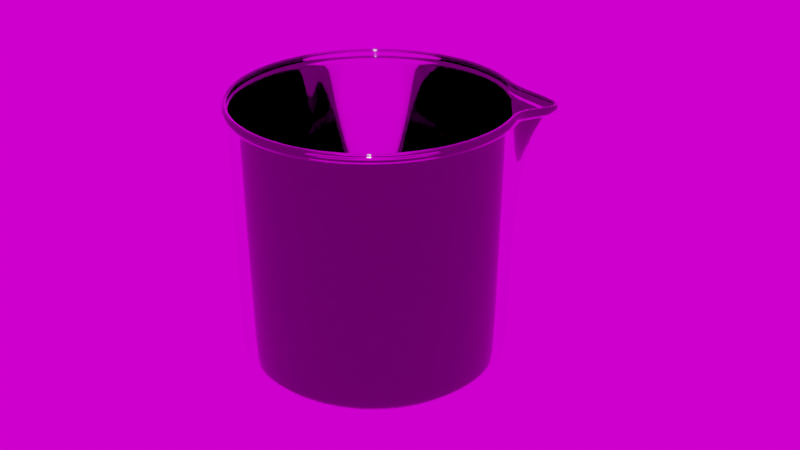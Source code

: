 # Source: uploads_files_2818318_Flask_Beaker.blend  (saved by Blender 4.1.23; exported with 4.5.12 LTS)
import bpy
from mathutils import Matrix  # noqa: F401  (used for matrix-valued properties, if any)

bpy.ops.wm.read_factory_settings(use_empty=True)
scene = bpy.context.scene
scene.name = 'Scene'

# ---- collections
col_collection = bpy.data.collections.new('Collection'); scene.collection.children.link(col_collection)

# ---- images (referenced by path relative to the original .blend; pixels are not part of the script)
import os
ASSET_DIR = os.environ.get("B2B_ASSET_DIR", "")  # directory of the original .blend (textures are referenced by path, not embedded)
HERE = os.path.dirname(os.path.abspath(__file__))  # packed textures are extracted next to this script under _unpacked/

def load_image(name, relpath, width, height, colorspace="sRGB"):
    """Load a texture the original file referenced (path relative to the .blend, or extracted next to this script)."""
    p = next((c for c in (os.path.join(HERE, relpath), os.path.join(ASSET_DIR, relpath)) if relpath and os.path.exists(c)), "")
    if p:
        img = bpy.data.images.load(p, check_existing=True)
        img.name = name
    else:  # same state as the original file: an image datablock whose file is absent (Cycles renders it pink)
        img = bpy.data.images.new(name, width, height)
        img.source = "FILE"
        img.filepath = "//" + (relpath or name)
    img.colorspace_settings.name = colorspace
    return img
img_hospital_room_8k_hdr = load_image('hospital_room_8k.hdr', 'hospital_room_8k.hdr', 1024, 1024, 'Linear Rec.709')

# ---- materials (node trees are filled in below, after node groups)
mat_easy_glass_001 = bpy.data.materials.new('Easy Glass.001')
mat_easy_glass_001.surface_render_method = 'BLENDED'
mat_easy_glass_001.blend_method = 'BLEND'
mat_easy_glass_001.use_transparency_overlap = False
mat_easy_glass_001.show_transparent_back = False
mat_easy_glass_001.use_raytrace_refraction = True
mat_easy_glass_001.use_screen_refraction = True
mat_easy_glass_001.thickness_mode = 'SLAB'

# ---- material node trees
mat_easy_glass_001.use_nodes = True; mat_easy_glass_001.node_tree.nodes.clear()
_N = mat_easy_glass_001.node_tree.nodes; _L = mat_easy_glass_001.node_tree.links
n0 = _N.new('ShaderNodeOutputMaterial'); n0.name = 'Material Output'; n0.location = (300, 0)
n1 = _N.new('ShaderNodeTexCoord'); n1.name = 'Easy Glass Coordinate'; n1.location = (-1500, 0)
n1.label = 'Easy Glass Coordinate'
n2 = _N.new('ShaderNodeMapping'); n2.name = 'Easy Glass Mapping'; n2.location = (-1300, 0)
n2.label = 'Easy Glass Mapping'
n3 = _N.new('ShaderNodeBsdfGlass'); n3.name = 'Easy Glass'; n3.location = (-200, 0)
n3.label = 'Easy Glass'
n3.distribution = 'BECKMANN'
n3.inputs[2].default_value = 0.94
n4 = _N.new('ShaderNodeBsdfAnisotropic'); n4.name = 'Easy Glass Glossy'; n4.location = (-200, -200)
n4.label = 'Easy Glass Glossy'
n4.distribution = 'GGX'
n4.inputs[1].default_value = 0.0
n5 = _N.new('ShaderNodeFresnel'); n5.name = 'Easy glass Fresnel'; n5.location = (-200, 150)
n5.label = 'Easy glass Fresnel'
n5.inputs[0].default_value = 2.2
n6 = _N.new('ShaderNodeMixShader'); n6.name = 'Easy Glass Mix'; n6.location = (100, 0)
n6.label = 'Easy Glass Mix'
n7 = _N.new('ShaderNodeMix'); n7.name = 'Easy Glass RGB Mix'; n7.location = (-650, -150)
n7.label = 'Easy Glass RGB Mix'
n7.data_type = 'RGBA'
n7.inputs[0].default_value = 0.0
n8 = _N.new('ShaderNodeNormalMap'); n8.name = 'Easy glass Normal'; n8.location = (-450, -150)
n8.label = 'Easy glass Normal'
n8.inputs[0].default_value = 0.0
n9 = _N.new('ShaderNodeTexNoise'); n9.name = 'Easy Glass Noise'; n9.location = (-900, 0)
n9.label = 'Easy Glass Noise'
n9.inputs[4].default_value = 0.0
n10 = _N.new('ShaderNodeTexWave'); n10.name = 'Easy Glass Wave'; n10.location = (-900, -250)
n10.label = 'Easy Glass Wave'
n11 = _N.new('ShaderNodeValue'); n11.name = 'Value'; n11.location = (300, -160)
n11.outputs[0].default_value = 0.0
_L.new(n6.outputs[0], n0.inputs[0])
_L.new(n5.outputs[0], n6.inputs[0])
_L.new(n3.outputs[0], n6.inputs[1])
_L.new(n4.outputs[0], n6.inputs[2])
_L.new(n8.outputs[0], n3.inputs[3])
_L.new(n7.outputs[2], n8.inputs[1])
_L.new(n1.outputs[2], n2.inputs[0])
_L.new(n2.outputs[0], n9.inputs[0])
_L.new(n2.outputs[0], n10.inputs[0])
_L.new(n9.outputs[0], n7.inputs[6])
_L.new(n10.outputs[0], n7.inputs[7])
_L.new(n11.outputs[0], n0.inputs[3])
n0.is_active_output = True

# ---- world
world_world = bpy.data.worlds.new('World'); scene.world = world_world
world_world.use_nodes = True; world_world.node_tree.nodes.clear()
_N = world_world.node_tree.nodes; _L = world_world.node_tree.links
n0 = _N.new('ShaderNodeOutputWorld'); n0.name = 'World Output'; n0.location = (300, 300)
n1 = _N.new('ShaderNodeBackground'); n1.name = 'Background'; n1.location = (10, 300)
n2 = _N.new('ShaderNodeTexEnvironment'); n2.name = 'Environment Texture'; n2.location = (-280, 275)
n2.image = img_hospital_room_8k_hdr
_L.new(n1.outputs[0], n0.inputs[0])
_L.new(n2.outputs[0], n1.inputs[0])
n0.is_active_output = True
world_world.color = (0.05088, 0.05088, 0.05088)
world_world.use_sun_shadow = False
world_world.sun_shadow_jitter_overblur = 0.0

# ---- meshes
me_cylinder = bpy.data.meshes.new('Cylinder')
me_cylinder.from_pydata([(0.0, 1.0, 1.0), (0.1951, 0.9808, 1.0), (0.3827, 0.9239, 1.0), (0.5556, 0.8315, 1.0), (0.7071, 0.7071, 1.0), (0.8315, 0.5556, 1.0), (0.9239, 0.3827, 1.0), (0.9808, 0.1951, 1.0), (1.0, 7.55e-08, 1.0), (0.9808, -0.1951, 1.0), (0.9239, -0.3827, 1.0), (0.8315, -0.5556, 1.0), (0.7071, -0.7071, 1.0), (0.5556, -0.8315, 1.0), (0.3827, -0.9239, 1.0), (0.1951, -0.9808, 1.0), (-3.258e-07, -1.383, 0.9435), (-0.1951, -0.9808, 1.0), (-0.3827, -0.9239, 1.0), (-0.5556, -0.8315, 1.0), (-0.7071, -0.7071, 1.0), (-0.8315, -0.5556, 1.0), (-0.9239, -0.3827, 1.0), (-0.9808, -0.1951, 1.0), (-1.0, 9.656e-07, 1.0), (-0.9808, 0.1951, 1.0), (-0.9239, 0.3827, 1.0), (-0.8315, 0.5556, 1.0), (-0.7071, 0.7071, 1.0), (-0.5556, 0.8315, 1.0), (-0.3827, 0.9239, 1.0), (-0.1951, 0.9808, 1.0), (0.0, 1.0, 0.4765), (0.1951, 0.9808, 0.4765), (0.3827, 0.9239, 0.4765), (0.5556, 0.8315, 0.4765), (0.7071, 0.7071, 0.4765), (0.8315, 0.5556, 0.4765), (0.9239, 0.3827, 0.4765), (0.9808, 0.1951, 0.4765), (1.0, 7.55e-08, 0.4765), (0.9808, -0.1951, 0.4765), (0.9239, -0.3827, 0.4765), (0.8315, -0.5556, 0.4765), (0.7071, -0.7071, 0.4765), (0.5556, -0.8315, 0.4765), (0.3827, -0.9239, 0.4765), (0.1951, -0.9808, 0.4765), (-3.258e-07, -1.0, 0.4765), (-0.1951, -0.9808, 0.4765), (-0.3827, -0.9239, 0.4765), (-0.5556, -0.8315, 0.4765), (-0.7071, -0.7071, 0.4765), (-0.8315, -0.5556, 0.4765), (-0.9239, -0.3827, 0.4765), (-0.9808, -0.1951, 0.4765), (-1.0, 9.656e-07, 0.4765), (-0.9808, 0.1951, 0.4765), (-0.9239, 0.3827, 0.4765), (-0.8315, 0.5556, 0.4765), (-0.7071, 0.7071, 0.4765), (-0.5556, 0.8315, 0.4765), (-0.3827, 0.9239, 0.4765), (-0.1951, 0.9808, 0.4765), (0.0, 1.0, 0.9295), (0.1951, 0.9808, 0.9295), (0.3827, 0.9239, 0.9295), (0.5556, 0.8315, 0.9295), (0.7071, 0.7071, 0.9295), (0.8315, 0.5556, 0.9295), (0.9239, 0.3827, 0.9295), (0.9808, 0.1951, 0.9295), (1.0, 7.55e-08, 0.9295), (0.9808, -0.1951, 0.9295), (0.9239, -0.3827, 0.9295), (0.8315, -0.5556, 0.9295), (0.7071, -0.7071, 0.9295), (0.5556, -0.8315, 0.9295), (0.3827, -0.9239, 0.9295), (0.1951, -0.9808, 0.9295), (-3.258e-07, -1.332, 0.8806), (-0.1951, -0.9808, 0.9295), (-0.3827, -0.9239, 0.9295), (-0.5556, -0.8315, 0.9295), (-0.7071, -0.7071, 0.9295), (-0.8315, -0.5556, 0.9295), (-0.9239, -0.3827, 0.9295), (-0.9808, -0.1951, 0.9295), (-1.0, 9.656e-07, 0.9295), (-0.9808, 0.1951, 0.9295), (-0.9239, 0.3827, 0.9295), (-0.8315, 0.5556, 0.9295), (-0.7071, 0.7071, 0.9295), (-0.5556, 0.8315, 0.9295), (-0.3827, 0.9239, 0.9295), (-0.1951, 0.9808, 0.9295), (0.2053, 1.032, 1.0), (1.996e-08, 1.052, 1.0), (1.996e-08, 1.052, 0.9295), (0.4027, 0.9722, 1.0), (0.5847, 0.875, 1.0), (0.7441, 0.7441, 1.0), (0.875, 0.5847, 1.0), (0.9722, 0.4027, 1.0), (1.032, 0.2053, 1.0), (1.052, 8.298e-08, 1.0), (1.032, -0.2053, 1.0), (0.9722, -0.4027, 1.0), (0.875, -0.5847, 1.0), (0.7441, -0.7441, 1.0), (0.5847, -0.875, 1.0), (0.4027, -0.9722, 1.0), (0.228, -1.021, 0.9954), (-3.258e-07, -1.432, 0.9246), (-0.228, -1.021, 0.9954), (-0.4027, -0.9722, 1.0), (-0.5847, -0.875, 1.0), (-0.7441, -0.7441, 1.0), (-0.875, -0.5847, 1.0), (-0.9722, -0.4027, 1.0), (-1.032, -0.2053, 1.0), (-1.052, 1.013e-06, 1.0), (-1.032, 0.2053, 1.0), (-0.9722, 0.4027, 1.0), (-0.875, 0.5847, 1.0), (-0.7441, 0.7441, 1.0), (-0.5847, 0.875, 1.0), (-0.4027, 0.9722, 1.0), (-0.2053, 1.032, 1.0), (0.2053, 1.032, 0.9295), (0.4027, 0.9722, 0.9295), (0.5847, 0.875, 0.9295), (0.7441, 0.7441, 0.9295), (0.875, 0.5847, 0.9295), (0.9722, 0.4027, 0.9295), (1.032, 0.2053, 0.9295), (1.052, 8.298e-08, 0.9295), (1.032, -0.2053, 0.9295), (0.9722, -0.4027, 0.9295), (0.875, -0.5847, 0.9295), (0.7441, -0.7441, 0.9295), (0.5847, -0.875, 0.9295), (0.4027, -0.9722, 0.9295), (0.2293, -1.02, 0.9245), (-3.291e-07, -1.38, 0.8617), (-0.2293, -1.02, 0.9245), (-0.4027, -0.9722, 0.9295), (-0.5847, -0.875, 0.9295), (-0.7441, -0.7441, 0.9295), (-0.875, -0.5847, 0.9295), (-0.9722, -0.4027, 0.9295), (-1.032, -0.2053, 0.9295), (-1.052, 1.013e-06, 0.9295), (-1.032, 0.2053, 0.9295), (-0.9722, 0.4027, 0.9295), (-0.875, 0.5847, 0.9295), (-0.7441, 0.7441, 0.9295), (-0.5847, 0.875, 0.9295), (-0.4027, 0.9722, 0.9295), (-0.2053, 1.032, 0.9295), (-1.118e-07, 0.8526, -1.0), (0.0, 1.0, -0.8533), (-7.73e-08, 0.8981, -0.9928), (-4.61e-08, 0.9392, -0.972), (-2.142e-08, 0.9718, -0.9395), (-5.472e-09, 0.9928, -0.8986), (0.1663, 0.8362, -1.0), (0.1951, 0.9808, -0.8533), (0.1752, 0.8809, -0.9928), (0.1832, 0.9212, -0.972), (0.1896, 0.9532, -0.9395), (0.1937, 0.9737, -0.8986), (0.3263, 0.7877, -1.0), (0.3827, 0.9239, -0.8533), (0.3437, 0.8298, -0.9928), (0.3594, 0.8677, -0.972), (0.3719, 0.8979, -0.9395), (0.3799, 0.9172, -0.8986), (0.4737, 0.7089, -1.0), (0.5556, 0.8315, -0.8533), (0.499, 0.7468, -0.9928), (0.5218, 0.7809, -0.972), (0.5399, 0.8081, -0.9395), (0.5516, 0.8255, -0.8986), (0.6029, 0.6029, -1.0), (0.7071, 0.7071, -0.8533), (0.6351, 0.6351, -0.9928), (0.6641, 0.6641, -0.972), (0.6872, 0.6872, -0.9395), (0.702, 0.702, -0.8986), (0.7089, 0.4737, -1.0), (0.8315, 0.5556, -0.8533), (0.7468, 0.499, -0.9928), (0.7809, 0.5218, -0.972), (0.8081, 0.5399, -0.9395), (0.8255, 0.5516, -0.8986), (0.7877, 0.3263, -1.0), (0.9239, 0.3827, -0.8533), (0.8298, 0.3437, -0.9928), (0.8677, 0.3594, -0.972), (0.8979, 0.3719, -0.9395), (0.9172, 0.3799, -0.8986), (0.8362, 0.1663, -1.0), (0.9808, 0.1951, -0.8533), (0.8809, 0.1752, -0.9928), (0.9212, 0.1832, -0.972), (0.9532, 0.1896, -0.9395), (0.9737, 0.1937, -0.8986), (0.8526, 2.887e-08, -1.0), (1.0, 7.55e-08, -0.8533), (0.8981, 4.336e-08, -0.9928), (0.9392, 5.611e-08, -0.972), (0.9718, 6.659e-08, -0.9395), (0.9928, 7.328e-08, -0.8986), (0.8362, -0.1663, -1.0), (0.9808, -0.1951, -0.8533), (0.8809, -0.1752, -0.9928), (0.9212, -0.1832, -0.972), (0.9532, -0.1896, -0.9395), (0.9737, -0.1937, -0.8986), (0.7877, -0.3263, -1.0), (0.9239, -0.3827, -0.8533), (0.8298, -0.3437, -0.9928), (0.8677, -0.3594, -0.972), (0.8979, -0.3719, -0.9395), (0.9172, -0.3799, -0.8986), (0.7089, -0.4737, -1.0), (0.8315, -0.5556, -0.8533), (0.7468, -0.499, -0.9928), (0.7809, -0.5218, -0.972), (0.8081, -0.5399, -0.9395), (0.8255, -0.5516, -0.8986), (0.6029, -0.6029, -1.0), (0.7071, -0.7071, -0.8533), (0.6351, -0.6351, -0.9928), (0.6641, -0.6641, -0.972), (0.6872, -0.6872, -0.9395), (0.702, -0.702, -0.8986), (0.4737, -0.7089, -1.0), (0.5556, -0.8315, -0.8533), (0.499, -0.7468, -0.9928), (0.5218, -0.7809, -0.972), (0.5399, -0.8081, -0.9395), (0.5516, -0.8255, -0.8986), (0.3263, -0.7877, -1.0), (0.3827, -0.9239, -0.8533), (0.3437, -0.8298, -0.9928), (0.3594, -0.8677, -0.972), (0.3719, -0.8979, -0.9395), (0.3799, -0.9172, -0.8986), (0.1663, -0.8362, -1.0), (0.1951, -0.9808, -0.8533), (0.1752, -0.8809, -0.9928), (0.1832, -0.9212, -0.972), (0.1896, -0.9532, -0.9395), (0.1937, -0.9737, -0.8986), (-2.356e-07, -0.8526, -1.0), (-3.258e-07, -1.0, -0.8533), (-2.636e-07, -0.8981, -0.9928), (-2.887e-07, -0.9392, -0.972), (-3.086e-07, -0.9718, -0.9395), (-3.214e-07, -0.9928, -0.8986), (-0.1663, -0.8362, -1.0), (-0.1951, -0.9808, -0.8533), (-0.1752, -0.8809, -0.9928), (-0.1832, -0.9212, -0.972), (-0.1896, -0.9532, -0.9395), (-0.1937, -0.9737, -0.8986), (-0.3263, -0.7877, -1.0), (-0.3827, -0.9239, -0.8533), (-0.3437, -0.8298, -0.9928), (-0.3594, -0.8677, -0.972), (-0.3719, -0.8979, -0.9395), (-0.3799, -0.9172, -0.8986), (-0.4737, -0.7089, -1.0), (-0.5556, -0.8315, -0.8533), (-0.499, -0.7468, -0.9928), (-0.5218, -0.7809, -0.972), (-0.5399, -0.8081, -0.9395), (-0.5516, -0.8255, -0.8986), (-0.6029, -0.6029, -1.0), (-0.7071, -0.7071, -0.8533), (-0.6351, -0.6351, -0.9928), (-0.6641, -0.6641, -0.972), (-0.6872, -0.6872, -0.9395), (-0.702, -0.702, -0.8986), (-0.7089, -0.4737, -1.0), (-0.8315, -0.5556, -0.8533), (-0.7468, -0.499, -0.9928), (-0.7809, -0.5218, -0.972), (-0.8081, -0.5399, -0.9395), (-0.8255, -0.5516, -0.8986), (-0.7877, -0.3263, -1.0), (-0.9239, -0.3827, -0.8533), (-0.8298, -0.3437, -0.9928), (-0.8677, -0.3594, -0.972), (-0.8979, -0.3719, -0.9395), (-0.9172, -0.3799, -0.8986), (-0.8362, -0.1663, -1.0), (-0.9808, -0.1951, -0.8533), (-0.8809, -0.1752, -0.9928), (-0.9212, -0.1832, -0.972), (-0.9532, -0.1896, -0.9395), (-0.9737, -0.1937, -0.8986), (-0.8526, 6.957e-07, -1.0), (-1.0, 9.656e-07, -0.8533), (-0.8981, 7.791e-07, -0.9928), (-0.9392, 8.544e-07, -0.972), (-0.9718, 9.141e-07, -0.9395), (-0.9928, 9.524e-07, -0.8986), (-0.8362, 0.1663, -1.0), (-0.9808, 0.1951, -0.8533), (-0.8809, 0.1752, -0.9928), (-0.9212, 0.1832, -0.972), (-0.9532, 0.1896, -0.9395), (-0.9737, 0.1937, -0.8986), (-0.7877, 0.3263, -1.0), (-0.9239, 0.3827, -0.8533), (-0.8298, 0.3437, -0.9928), (-0.8677, 0.3594, -0.972), (-0.8979, 0.3719, -0.9395), (-0.9172, 0.3799, -0.8986), (-0.7089, 0.4737, -1.0), (-0.8315, 0.5556, -0.8533), (-0.7468, 0.499, -0.9928), (-0.7809, 0.5218, -0.972), (-0.8081, 0.5399, -0.9395), (-0.8255, 0.5516, -0.8986), (-0.6029, 0.6029, -1.0), (-0.7071, 0.7071, -0.8533), (-0.6351, 0.6351, -0.9928), (-0.6641, 0.6641, -0.972), (-0.6872, 0.6872, -0.9395), (-0.702, 0.702, -0.8986), (-0.4737, 0.7089, -1.0), (-0.5556, 0.8315, -0.8533), (-0.499, 0.7468, -0.9928), (-0.5218, 0.7809, -0.972), (-0.5399, 0.8081, -0.9395), (-0.5516, 0.8255, -0.8986), (-0.3263, 0.7877, -1.0), (-0.3827, 0.9239, -0.8533), (-0.3437, 0.8298, -0.9928), (-0.3594, 0.8677, -0.972), (-0.3719, 0.8979, -0.9395), (-0.3799, 0.9172, -0.8986), (-0.1663, 0.8362, -1.0), (-0.1951, 0.9808, -0.8533), (-0.1752, 0.8809, -0.9928), (-0.1832, 0.9212, -0.972), (-0.1896, 0.9532, -0.9395), (-0.1937, 0.9737, -0.8986), (0.1951, 0.9808, 0.9295), (0.3827, 0.9239, 0.9295), (0.5556, 0.8315, 0.9295), (0.7071, 0.7071, 0.9295), (0.8315, 0.5556, 0.9295), (0.9239, 0.3827, 0.9295), (0.9808, 0.1951, 0.9295), (1.0, 7.55e-08, 0.9295), (0.9808, -0.1951, 0.9295), (0.9239, -0.3827, 0.9295), (0.8315, -0.5556, 0.9295), (0.7071, -0.7071, 0.9295), (0.5556, -0.8315, 0.9295), (0.3827, -0.9239, 0.9295), (0.1951, -0.9808, 0.9295), (-3.258e-07, -1.332, 0.8806), (-0.1951, -0.9808, 0.9295), (-0.3827, -0.9239, 0.9295), (-0.5556, -0.8315, 0.9295), (-0.7071, -0.7071, 0.9295), (-0.8315, -0.5556, 0.9295), (-0.9239, -0.3827, 0.9295), (-0.9808, -0.1951, 0.9295), (-1.0, 9.656e-07, 0.9295), (-0.9808, 0.1951, 0.9295), (-0.9239, 0.3827, 0.9295), (-0.8315, 0.5556, 0.9295), (-0.7071, 0.7071, 0.9295), (-0.5556, 0.8315, 0.9295), (-0.3827, 0.9239, 0.9295), (-0.1951, 0.9808, 0.9295), (0.0, 1.0, 0.9295)], [], [(18, 19, 116, 115), (75, 74, 138, 139), (9, 10, 107, 106), (76, 75, 139, 140), (26, 27, 124, 123), (77, 76, 140, 141), (0, 1, 96, 97), (17, 18, 115, 114), (78, 77, 141, 142), (8, 9, 106, 105), (79, 78, 142, 143), (80, 79, 143, 144), (25, 26, 123, 122), (16, 17, 114, 113), (81, 80, 144, 145), (7, 8, 105, 104), (82, 81, 145, 146), (83, 82, 146, 147), (24, 25, 122, 121), (15, 16, 113, 112), (84, 83, 147, 148), (6, 7, 104, 103), (85, 84, 148, 149), (23, 24, 121, 120), (86, 85, 149, 150), (14, 15, 112, 111), (87, 86, 150, 151), (5, 6, 103, 102), (88, 87, 151, 152), (31, 0, 97, 128), (167, 33, 34, 173), (89, 88, 152, 153), (22, 23, 120, 119), (347, 63, 32, 161), (341, 62, 63, 347), (335, 61, 62, 341), (329, 60, 61, 335), (323, 59, 60, 329), (317, 58, 59, 323), (311, 57, 58, 317), (305, 56, 57, 311), (299, 55, 56, 305), (293, 54, 55, 299), (287, 53, 54, 293), (281, 52, 53, 287), (275, 51, 52, 281), (269, 50, 51, 275), (263, 49, 50, 269), (257, 48, 49, 263), (251, 47, 48, 257), (245, 46, 47, 251), (239, 45, 46, 245), (233, 44, 45, 239), (227, 43, 44, 233), (221, 42, 43, 227), (215, 41, 42, 221), (209, 40, 41, 215), (203, 39, 40, 209), (197, 38, 39, 203), (191, 37, 38, 197), (185, 36, 37, 191), (179, 35, 36, 185), (173, 34, 35, 179), (160, 166, 172, 178, 184, 190, 196, 202, 208, 214, 220, 226, 232, 238, 244, 250, 256, 262, 268, 274, 280, 286, 292, 298, 304, 310, 316, 322, 328, 334, 340, 346), (382, 95, 64, 383), (381, 94, 95, 382), (380, 93, 94, 381), (379, 92, 93, 380), (378, 91, 92, 379), (377, 90, 91, 378), (376, 89, 90, 377), (375, 88, 89, 376), (374, 87, 88, 375), (373, 86, 87, 374), (372, 85, 86, 373), (371, 84, 85, 372), (370, 83, 84, 371), (369, 82, 83, 370), (368, 81, 82, 369), (367, 80, 81, 368), (366, 79, 80, 367), (365, 78, 79, 366), (364, 77, 78, 365), (363, 76, 77, 364), (362, 75, 76, 363), (361, 74, 75, 362), (360, 73, 74, 361), (359, 72, 73, 360), (358, 71, 72, 359), (357, 70, 71, 358), (356, 69, 70, 357), (355, 68, 69, 356), (354, 67, 68, 355), (353, 66, 67, 354), (352, 65, 66, 353), (383, 64, 65, 352), (98, 97, 96, 129), (129, 96, 99, 130), (130, 99, 100, 131), (131, 100, 101, 132), (132, 101, 102, 133), (133, 102, 103, 134), (134, 103, 104, 135), (135, 104, 105, 136), (136, 105, 106, 137), (137, 106, 107, 138), (138, 107, 108, 139), (139, 108, 109, 140), (140, 109, 110, 141), (141, 110, 111, 142), (142, 111, 112, 143), (143, 112, 113, 144), (144, 113, 114, 145), (145, 114, 115, 146), (146, 115, 116, 147), (147, 116, 117, 148), (148, 117, 118, 149), (149, 118, 119, 150), (150, 119, 120, 151), (151, 120, 121, 152), (152, 121, 122, 153), (153, 122, 123, 154), (154, 123, 124, 155), (155, 124, 125, 156), (156, 125, 126, 157), (157, 126, 127, 158), (158, 127, 128, 159), (159, 128, 97, 98), (74, 73, 137, 138), (27, 28, 125, 124), (1, 2, 99, 96), (73, 72, 136, 137), (10, 11, 108, 107), (72, 71, 135, 136), (19, 20, 117, 116), (71, 70, 134, 135), (28, 29, 126, 125), (2, 3, 100, 99), (70, 69, 133, 134), (64, 95, 159, 98), (11, 12, 109, 108), (69, 68, 132, 133), (20, 21, 118, 117), (95, 94, 158, 159), (68, 67, 131, 132), (29, 30, 127, 126), (94, 93, 157, 158), (3, 4, 101, 100), (67, 66, 130, 131), (93, 92, 156, 157), (12, 13, 110, 109), (66, 65, 129, 130), (21, 22, 119, 118), (92, 91, 155, 156), (65, 64, 98, 129), (30, 31, 128, 127), (91, 90, 154, 155), (4, 5, 102, 101), (90, 89, 153, 154), (13, 14, 111, 110), (161, 167, 171, 165), (165, 171, 170, 164), (164, 170, 169, 163), (163, 169, 168, 162), (162, 168, 166, 160), (167, 173, 177, 171), (171, 177, 176, 170), (170, 176, 175, 169), (169, 175, 174, 168), (168, 174, 172, 166), (173, 179, 183, 177), (177, 183, 182, 176), (176, 182, 181, 175), (175, 181, 180, 174), (174, 180, 178, 172), (179, 185, 189, 183), (183, 189, 188, 182), (182, 188, 187, 181), (181, 187, 186, 180), (180, 186, 184, 178), (185, 191, 195, 189), (189, 195, 194, 188), (188, 194, 193, 187), (187, 193, 192, 186), (186, 192, 190, 184), (191, 197, 201, 195), (195, 201, 200, 194), (194, 200, 199, 193), (193, 199, 198, 192), (192, 198, 196, 190), (197, 203, 207, 201), (201, 207, 206, 200), (200, 206, 205, 199), (199, 205, 204, 198), (198, 204, 202, 196), (203, 209, 213, 207), (207, 213, 212, 206), (206, 212, 211, 205), (205, 211, 210, 204), (204, 210, 208, 202), (209, 215, 219, 213), (213, 219, 218, 212), (212, 218, 217, 211), (211, 217, 216, 210), (210, 216, 214, 208), (215, 221, 225, 219), (219, 225, 224, 218), (218, 224, 223, 217), (217, 223, 222, 216), (216, 222, 220, 214), (221, 227, 231, 225), (225, 231, 230, 224), (224, 230, 229, 223), (223, 229, 228, 222), (222, 228, 226, 220), (227, 233, 237, 231), (231, 237, 236, 230), (230, 236, 235, 229), (229, 235, 234, 228), (228, 234, 232, 226), (233, 239, 243, 237), (237, 243, 242, 236), (236, 242, 241, 235), (235, 241, 240, 234), (234, 240, 238, 232), (239, 245, 249, 243), (243, 249, 248, 242), (242, 248, 247, 241), (241, 247, 246, 240), (240, 246, 244, 238), (245, 251, 255, 249), (249, 255, 254, 248), (248, 254, 253, 247), (247, 253, 252, 246), (246, 252, 250, 244), (251, 257, 261, 255), (255, 261, 260, 254), (254, 260, 259, 253), (253, 259, 258, 252), (252, 258, 256, 250), (257, 263, 267, 261), (261, 267, 266, 260), (260, 266, 265, 259), (259, 265, 264, 258), (258, 264, 262, 256), (263, 269, 273, 267), (267, 273, 272, 266), (266, 272, 271, 265), (265, 271, 270, 264), (264, 270, 268, 262), (269, 275, 279, 273), (273, 279, 278, 272), (272, 278, 277, 271), (271, 277, 276, 270), (270, 276, 274, 268), (275, 281, 285, 279), (279, 285, 284, 278), (278, 284, 283, 277), (277, 283, 282, 276), (276, 282, 280, 274), (281, 287, 291, 285), (285, 291, 290, 284), (284, 290, 289, 283), (283, 289, 288, 282), (282, 288, 286, 280), (287, 293, 297, 291), (291, 297, 296, 290), (290, 296, 295, 289), (289, 295, 294, 288), (288, 294, 292, 286), (293, 299, 303, 297), (297, 303, 302, 296), (296, 302, 301, 295), (295, 301, 300, 294), (294, 300, 298, 292), (299, 305, 309, 303), (303, 309, 308, 302), (302, 308, 307, 301), (301, 307, 306, 300), (300, 306, 304, 298), (305, 311, 315, 309), (309, 315, 314, 308), (308, 314, 313, 307), (307, 313, 312, 306), (306, 312, 310, 304), (311, 317, 321, 315), (315, 321, 320, 314), (314, 320, 319, 313), (313, 319, 318, 312), (312, 318, 316, 310), (317, 323, 327, 321), (321, 327, 326, 320), (320, 326, 325, 319), (319, 325, 324, 318), (318, 324, 322, 316), (323, 329, 333, 327), (327, 333, 332, 326), (326, 332, 331, 325), (325, 331, 330, 324), (324, 330, 328, 322), (329, 335, 339, 333), (333, 339, 338, 332), (332, 338, 337, 331), (331, 337, 336, 330), (330, 336, 334, 328), (335, 341, 345, 339), (339, 345, 344, 338), (338, 344, 343, 337), (337, 343, 342, 336), (336, 342, 340, 334), (341, 347, 351, 345), (345, 351, 350, 344), (344, 350, 349, 343), (343, 349, 348, 342), (342, 348, 346, 340), (347, 161, 165, 351), (351, 165, 164, 350), (350, 164, 163, 349), (349, 163, 162, 348), (348, 162, 160, 346), (161, 32, 33, 167), (32, 383, 352, 33), (33, 352, 353, 34), (34, 353, 354, 35), (35, 354, 355, 36), (36, 355, 356, 37), (37, 356, 357, 38), (38, 357, 358, 39), (39, 358, 359, 40), (40, 359, 360, 41), (41, 360, 361, 42), (42, 361, 362, 43), (43, 362, 363, 44), (44, 363, 364, 45), (45, 364, 365, 46), (46, 365, 366, 47), (47, 366, 367, 48), (48, 367, 368, 49), (49, 368, 369, 50), (50, 369, 370, 51), (51, 370, 371, 52), (52, 371, 372, 53), (53, 372, 373, 54), (54, 373, 374, 55), (55, 374, 375, 56), (56, 375, 376, 57), (57, 376, 377, 58), (58, 377, 378, 59), (59, 378, 379, 60), (60, 379, 380, 61), (61, 380, 381, 62), (62, 381, 382, 63), (63, 382, 383, 32)])
me_cylinder.polygons.foreach_set('use_smooth', [True] * 353)
_uv = me_cylinder.uv_layers.new(name='UVMap')
_uv.uv.foreach_set('vector', [0.0, 0.0, 0.0, 0.0, 0.0, 0.0, 0.0, 0.0, 0.6562, 0.9824, 0.6875, 0.9824, 0.6875, 0.9824, 0.6562, 0.9824, 0.0, 0.0, 0.0, 0.0, 0.0, 0.0, 0.0, 0.0, 0.625, 0.9824, 0.6562, 0.9824, 0.6562, 0.9824, 0.625, 0.9824, 0.0, 0.0, 0.0, 0.0, 0.0, 0.0, 0.0, 0.0, 0.5938, 0.9824, 0.625, 0.9824, 0.625, 0.9824, 0.5938, 0.9824, 0.0, 0.0, 0.0, 0.0, 0.0, 0.0, 0.0, 0.0, 0.0, 0.0, 0.0, 0.0, 0.0, 0.0, 0.0, 0.0, 0.5625, 0.9824, 0.5938, 0.9824, 0.5938, 0.9824, 0.5625, 0.9824, 0.0, 0.0, 0.0, 0.0, 0.0, 0.0, 0.0, 0.0, 0.5312, 0.9824, 0.5625, 0.9824, 0.5625, 0.9824, 0.5312, 0.9824, 0.5, 0.9824, 0.5312, 0.9824, 0.5312, 0.9824, 0.5, 0.9824, 0.0, 0.0, 0.0, 0.0, 0.0, 0.0, 0.0, 0.0, 0.0, 0.0, 0.0, 0.0, 0.0, 0.0, 0.0, 0.0, 0.4688, 0.9824, 0.5, 0.9824, 0.5, 0.9824, 0.4688, 0.9824, 0.0, 0.0, 0.0, 0.0, 0.0, 0.0, 0.0, 0.0, 0.4375, 0.9824, 0.4688, 0.9824, 0.4688, 0.9824, 0.4375, 0.9824, 0.4062, 0.9824, 0.4375, 0.9824, 0.4375, 0.9824, 0.4062, 0.9824, 0.0, 0.0, 0.0, 0.0, 0.0, 0.0, 0.0, 0.0, 0.0, 0.0, 0.0, 0.0, 0.0, 0.0, 0.0, 0.0, 0.375, 0.9824, 0.4062, 0.9824, 0.4062, 0.9824, 0.375, 0.9824, 0.0, 0.0, 0.0, 0.0, 0.0, 0.0, 0.0, 0.0, 0.3438, 0.9824, 0.375, 0.9824, 0.375, 0.9824, 0.3438, 0.9824, 0.0, 0.0, 0.0, 0.0, 0.0, 0.0, 0.0, 0.0, 0.3125, 0.9824, 0.3438, 0.9824, 0.3438, 0.9824, 0.3125, 0.9824, 0.0, 0.0, 0.0, 0.0, 0.0, 0.0, 0.0, 0.0, 0.2812, 0.9824, 0.3125, 0.9824, 0.3125, 0.9824, 0.2812, 0.9824, 0.0, 0.0, 0.0, 0.0, 0.0, 0.0, 0.0, 0.0, 0.25, 0.9824, 0.2812, 0.9824, 0.2812, 0.9824, 0.25, 0.9824, 0.0, 0.0, 0.0, 0.0, 0.0, 0.0, 0.0, 0.0, 0.9688, 0.5367, 0.9688, 0.8691, 0.9375, 0.8691, 0.9375, 0.5367, 0.2188, 0.9824, 0.25, 0.9824, 0.25, 0.9824, 0.2188, 0.9824, 0.0, 0.0, 0.0, 0.0, 0.0, 0.0, 0.0, 0.0, 0.03125, 0.5367, 0.03125, 0.8691, 0.0, 0.8691, 0.0, 0.5367, 0.0625, 0.5367, 0.0625, 0.8691, 0.03125, 0.8691, 0.03125, 0.5367, 0.09375, 0.5367, 0.09375, 0.8691, 0.0625, 0.8691, 0.0625, 0.5367, 0.125, 0.5367, 0.125, 0.8691, 0.09375, 0.8691, 0.09375, 0.5367, 0.1562, 0.5367, 0.1562, 0.8691, 0.125, 0.8691, 0.125, 0.5367, 0.1875, 0.5367, 0.1875, 0.8691, 0.1562, 0.8691, 0.1562, 0.5367, 0.2188, 0.5367, 0.2188, 0.8691, 0.1875, 0.8691, 0.1875, 0.5367, 0.25, 0.5367, 0.25, 0.8691, 0.2188, 0.8691, 0.2188, 0.5367, 0.2812, 0.5367, 0.2812, 0.8691, 0.25, 0.8691, 0.25, 0.5367, 0.3125, 0.5367, 0.3125, 0.8691, 0.2812, 0.8691, 0.2812, 0.5367, 0.3438, 0.5367, 0.3438, 0.8691, 0.3125, 0.8691, 0.3125, 0.5367, 0.375, 0.5367, 0.375, 0.8691, 0.3438, 0.8691, 0.3438, 0.5367, 0.4062, 0.5367, 0.4062, 0.8691, 0.375, 0.8691, 0.375, 0.5367, 0.4375, 0.5367, 0.4375, 0.8691, 0.4062, 0.8691, 0.4062, 0.5367, 0.4688, 0.5367, 0.4688, 0.8691, 0.4375, 0.8691, 0.4375, 0.5367, 0.5, 0.5367, 0.5, 0.8691, 0.4688, 0.8691, 0.4688, 0.5367, 0.5312, 0.5367, 0.5312, 0.8691, 0.5, 0.8691, 0.5, 0.5367, 0.5625, 0.5367, 0.5625, 0.8691, 0.5312, 0.8691, 0.5312, 0.5367, 0.5938, 0.5367, 0.5938, 0.8691, 0.5625, 0.8691, 0.5625, 0.5367, 0.625, 0.5367, 0.625, 0.8691, 0.5938, 0.8691, 0.5938, 0.5367, 0.6562, 0.5367, 0.6562, 0.8691, 0.625, 0.8691, 0.625, 0.5367, 0.6875, 0.5367, 0.6875, 0.8691, 0.6562, 0.8691, 0.6562, 0.5367, 0.7188, 0.5367, 0.7188, 0.8691, 0.6875, 0.8691, 0.6875, 0.5367, 0.75, 0.5367, 0.75, 0.8691, 0.7188, 0.8691, 0.7188, 0.5367, 0.7812, 0.5367, 0.7813, 0.8691, 0.75, 0.8691, 0.75, 0.5367, 0.8125, 0.5367, 0.8125, 0.8691, 0.7813, 0.8691, 0.7812, 0.5367, 0.8438, 0.5367, 0.8438, 0.8691, 0.8125, 0.8691, 0.8125, 0.5367, 0.875, 0.5367, 0.875, 0.8691, 0.8438, 0.8691, 0.8438, 0.5367, 0.9062, 0.5367, 0.9062, 0.8691, 0.875, 0.8691, 0.875, 0.5367, 0.9375, 0.5367, 0.9375, 0.8691, 0.9062, 0.8691, 0.9062, 0.5367, 0.75, 0.4546, 0.7899, 0.4507, 0.8283, 0.439, 0.8637, 0.4201, 0.8947, 0.3947, 0.9201, 0.3637, 0.939, 0.3283, 0.9507, 0.2899, 0.9546, 0.25, 0.9507, 0.2101, 0.939, 0.1717, 0.9201, 0.1363, 0.8947, 0.1053, 0.8637, 0.07987, 0.8283, 0.06096, 0.7899, 0.04931, 0.75, 0.04538, 0.7101, 0.04931, 0.6717, 0.06096, 0.6363, 0.07987, 0.6053, 0.1053, 0.5799, 0.1363, 0.561, 0.1717, 0.5493, 0.2101, 0.5454, 0.25, 0.5493, 0.2899, 0.561, 0.3283, 0.5799, 0.3637, 0.6053, 0.3947, 0.6363, 0.4201, 0.6717, 0.439, 0.7101, 0.4507, 0.03125, 0.9824, 0.03125, 0.9824, 0.0, 0.9824, 0.0, 0.9824, 0.0625, 0.9824, 0.0625, 0.9824, 0.03125, 0.9824, 0.03125, 0.9824, 0.09375, 0.9824, 0.09375, 0.9824, 0.0625, 0.9824, 0.0625, 0.9824, 0.125, 0.9824, 0.125, 0.9824, 0.09375, 0.9824, 0.09375, 0.9824, 0.1562, 0.9824, 0.1562, 0.9824, 0.125, 0.9824, 0.125, 0.9824, 0.1875, 0.9824, 0.1875, 0.9824, 0.1562, 0.9824, 0.1562, 0.9824, 0.2188, 0.9824, 0.2188, 0.9824, 0.1875, 0.9824, 0.1875, 0.9824, 0.25, 0.9824, 0.25, 0.9824, 0.2188, 0.9824, 0.2188, 0.9824, 0.2812, 0.9824, 0.2812, 0.9824, 0.25, 0.9824, 0.25, 0.9824, 0.3125, 0.9824, 0.3125, 0.9824, 0.2812, 0.9824, 0.2812, 0.9824, 0.3438, 0.9824, 0.3438, 0.9824, 0.3125, 0.9824, 0.3125, 0.9824, 0.375, 0.9824, 0.375, 0.9824, 0.3438, 0.9824, 0.3438, 0.9824, 0.4062, 0.9824, 0.4062, 0.9824, 0.375, 0.9824, 0.375, 0.9824, 0.4375, 0.9824, 0.4375, 0.9824, 0.4062, 0.9824, 0.4062, 0.9824, 0.4687, 0.9824, 0.4688, 0.9824, 0.4375, 0.9824, 0.4375, 0.9824, 0.5, 0.9824, 0.5, 0.9824, 0.4688, 0.9824, 0.4687, 0.9824, 0.5312, 0.9824, 0.5312, 0.9824, 0.5, 0.9824, 0.5, 0.9824, 0.5625, 0.9824, 0.5625, 0.9824, 0.5312, 0.9824, 0.5312, 0.9824, 0.5938, 0.9824, 0.5938, 0.9824, 0.5625, 0.9824, 0.5625, 0.9824, 0.625, 0.9824, 0.625, 0.9824, 0.5938, 0.9824, 0.5938, 0.9824, 0.6562, 0.9824, 0.6562, 0.9824, 0.625, 0.9824, 0.625, 0.9824, 0.6875, 0.9824, 0.6875, 0.9824, 0.6562, 0.9824, 0.6562, 0.9824, 0.7188, 0.9824, 0.7188, 0.9824, 0.6875, 0.9824, 0.6875, 0.9824, 0.75, 0.9824, 0.75, 0.9824, 0.7188, 0.9824, 0.7188, 0.9824, 0.7812, 0.9824, 0.7812, 0.9824, 0.75, 0.9824, 0.75, 0.9824, 0.8125, 0.9824, 0.8125, 0.9824, 0.7812, 0.9824, 0.7812, 0.9824, 0.8438, 0.9824, 0.8438, 0.9824, 0.8125, 0.9824, 0.8125, 0.9824, 0.875, 0.9824, 0.875, 0.9824, 0.8438, 0.9824, 0.8438, 0.9824, 0.9062, 0.9824, 0.9062, 0.9824, 0.875, 0.9824, 0.875, 0.9824, 0.9375, 0.9824, 0.9375, 0.9824, 0.9062, 0.9824, 0.9062, 0.9824, 0.9688, 0.9824, 0.9688, 0.9824, 0.9375, 0.9824, 0.9375, 0.9824, 1.0, 0.9824, 1.0, 0.9824, 0.9688, 0.9824, 0.9688, 0.9824, 1.0, 0.9824, 1.0, 1.0, 0.9688, 1.0, 0.9688, 0.9824, 0.9688, 0.9824, 0.9688, 1.0, 0.9375, 1.0, 0.9375, 0.9824, 0.9375, 0.9824, 0.9375, 1.0, 0.9062, 1.0, 0.9062, 0.9824, 0.9062, 0.9824, 0.9062, 1.0, 0.875, 1.0, 0.875, 0.9824, 0.875, 0.9824, 0.875, 1.0, 0.8438, 1.0, 0.8438, 0.9824, 0.8438, 0.9824, 0.8438, 1.0, 0.8125, 1.0, 0.8125, 0.9824, 0.8125, 0.9824, 0.8125, 1.0, 0.7812, 1.0, 0.7812, 0.9824, 0.7812, 0.9824, 0.7812, 1.0, 0.75, 1.0, 0.75, 0.9824, 0.75, 0.9824, 0.75, 1.0, 0.7188, 1.0, 0.7188, 0.9824, 0.7188, 0.9824, 0.7188, 1.0, 0.6875, 1.0, 0.6875, 0.9824, 0.6875, 0.9824, 0.6875, 1.0, 0.6562, 1.0, 0.6562, 0.9824, 0.6562, 0.9824, 0.6562, 1.0, 0.625, 1.0, 0.625, 0.9824, 0.625, 0.9824, 0.625, 1.0, 0.5938, 1.0, 0.5938, 0.9824, 0.5938, 0.9824, 0.5938, 1.0, 0.5625, 1.0, 0.5625, 0.9824, 0.5625, 0.9824, 0.5625, 1.0, 0.5312, 1.0, 0.5312, 0.9824, 0.5312, 0.9824, 0.5312, 1.0, 0.5, 1.0, 0.5, 0.9824, 0.5, 0.9824, 0.5, 1.0, 0.4688, 1.0, 0.4688, 0.9824, 0.4688, 0.9824, 0.4688, 1.0, 0.4375, 1.0, 0.4375, 0.9824, 0.4375, 0.9824, 0.4375, 1.0, 0.4062, 1.0, 0.4062, 0.9824, 0.4062, 0.9824, 0.4062, 1.0, 0.375, 1.0, 0.375, 0.9824, 0.375, 0.9824, 0.375, 1.0, 0.3438, 1.0, 0.3438, 0.9824, 0.3438, 0.9824, 0.3438, 1.0, 0.3125, 1.0, 0.3125, 0.9824, 0.3125, 0.9824, 0.3125, 1.0, 0.2812, 1.0, 0.2812, 0.9824, 0.2812, 0.9824, 0.2812, 1.0, 0.25, 1.0, 0.25, 0.9824, 0.25, 0.9824, 0.25, 1.0, 0.2188, 1.0, 0.2188, 0.9824, 0.2188, 0.9824, 0.2188, 1.0, 0.1875, 1.0, 0.1875, 0.9824, 0.1875, 0.9824, 0.1875, 1.0, 0.1562, 1.0, 0.1562, 0.9824, 0.1562, 0.9824, 0.1562, 1.0, 0.125, 1.0, 0.125, 0.9824, 0.125, 0.9824, 0.125, 1.0, 0.09375, 1.0, 0.09375, 0.9824, 0.09375, 0.9824, 0.09375, 1.0, 0.0625, 1.0, 0.0625, 0.9824, 0.0625, 0.9824, 0.0625, 1.0, 0.03125, 1.0, 0.03125, 0.9824, 0.03125, 0.9824, 0.03125, 1.0, 0.0, 1.0, 0.0, 0.9824, 0.6875, 0.9824, 0.7188, 0.9824, 0.7188, 0.9824, 0.6875, 0.9824, 0.0, 0.0, 0.0, 0.0, 0.0, 0.0, 0.0, 0.0, 0.0, 0.0, 0.0, 0.0, 0.0, 0.0, 0.0, 0.0, 0.7188, 0.9824, 0.75, 0.9824, 0.75, 0.9824, 0.7188, 0.9824, 0.0, 0.0, 0.0, 0.0, 0.0, 0.0, 0.0, 0.0, 0.75, 0.9824, 0.7812, 0.9824, 0.7812, 0.9824, 0.75, 0.9824, 0.0, 0.0, 0.0, 0.0, 0.0, 0.0, 0.0, 0.0, 0.7812, 0.9824, 0.8125, 0.9824, 0.8125, 0.9824, 0.7812, 0.9824, 0.0, 0.0, 0.0, 0.0, 0.0, 0.0, 0.0, 0.0, 0.0, 0.0, 0.0, 0.0, 0.0, 0.0, 0.0, 0.0, 0.8125, 0.9824, 0.8438, 0.9824, 0.8438, 0.9824, 0.8125, 0.9824, 0.0, 0.9824, 0.03125, 0.9824, 0.03125, 0.9824, 0.0, 0.9824, 0.0, 0.0, 0.0, 0.0, 0.0, 0.0, 0.0, 0.0, 0.8438, 0.9824, 0.875, 0.9824, 0.875, 0.9824, 0.8438, 0.9824, 0.0, 0.0, 0.0, 0.0, 0.0, 0.0, 0.0, 0.0, 0.03125, 0.9824, 0.0625, 0.9824, 0.0625, 0.9824, 0.03125, 0.9824, 0.875, 0.9824, 0.9062, 0.9824, 0.9062, 0.9824, 0.875, 0.9824, 0.0, 0.0, 0.0, 0.0, 0.0, 0.0, 0.0, 0.0, 0.0625, 0.9824, 0.09375, 0.9824, 0.09375, 0.9824, 0.0625, 0.9824, 0.0, 0.0, 0.0, 0.0, 0.0, 0.0, 0.0, 0.0, 0.9062, 0.9824, 0.9375, 0.9824, 0.9375, 0.9824, 0.9062, 0.9824, 0.09375, 0.9824, 0.125, 0.9824, 0.125, 0.9824, 0.09375, 0.9824, 0.0, 0.0, 0.0, 0.0, 0.0, 0.0, 0.0, 0.0, 0.9375, 0.9824, 0.9688, 0.9824, 0.9688, 0.9824, 0.9375, 0.9824, 0.0, 0.0, 0.0, 0.0, 0.0, 0.0, 0.0, 0.0, 0.125, 0.9824, 0.1562, 0.9824, 0.1562, 0.9824, 0.125, 0.9824, 0.9688, 0.9824, 1.0, 0.9824, 1.0, 0.9824, 0.9688, 0.9824, 0.0, 0.0, 0.0, 0.0, 0.0, 0.0, 0.0, 0.0, 0.1562, 0.9824, 0.1875, 0.9824, 0.1875, 0.9824, 0.1562, 0.9824, 0.0, 0.0, 0.0, 0.0, 0.0, 0.0, 0.0, 0.0, 0.1875, 0.9824, 0.2188, 0.9824, 0.2188, 0.9824, 0.1875, 0.9824, 0.0, 0.0, 0.0, 0.0, 0.0, 0.0, 0.0, 0.0, 1.0, 0.5367, 0.9688, 0.5367, 0.9689, 0.5253, 0.9999, 0.5253, 0.9999, 0.5253, 0.9689, 0.5253, 0.9692, 0.5151, 0.9996, 0.5151, 0.9996, 0.5151, 0.9692, 0.5151, 0.9697, 0.5, 0.9991, 0.5, 0.75, 0.4754, 0.794, 0.4711, 0.7921, 0.4614, 0.75, 0.4656, 0.75, 0.4656, 0.7921, 0.4614, 0.7899, 0.4507, 0.75, 0.4546, 0.9688, 0.5367, 0.9375, 0.5367, 0.9376, 0.5253, 0.9686, 0.5253, 0.9686, 0.5253, 0.9376, 0.5253, 0.9379, 0.5151, 0.9683, 0.5151, 0.9683, 0.5151, 0.9379, 0.5151, 0.9384, 0.5, 0.9678, 0.5, 0.794, 0.4711, 0.8363, 0.4583, 0.8325, 0.4491, 0.7921, 0.4614, 0.7921, 0.4614, 0.8325, 0.4491, 0.8283, 0.439, 0.7899, 0.4507, 0.9375, 0.5367, 0.9062, 0.5367, 0.9064, 0.5253, 0.9374, 0.5253, 0.9374, 0.5253, 0.9064, 0.5253, 0.9067, 0.5151, 0.9371, 0.5151, 0.9371, 0.5151, 0.9067, 0.5151, 0.9072, 0.5, 0.9366, 0.5, 0.8363, 0.4583, 0.8752, 0.4374, 0.8698, 0.4292, 0.8325, 0.4491, 0.8325, 0.4491, 0.8698, 0.4292, 0.8637, 0.4201, 0.8283, 0.439, 0.9062, 0.5367, 0.875, 0.5367, 0.8751, 0.5253, 0.9061, 0.5253, 0.9061, 0.5253, 0.8751, 0.5253, 0.8754, 0.5151, 0.9058, 0.5151, 0.9058, 0.5151, 0.8754, 0.5151, 0.8759, 0.5, 0.9053, 0.5, 0.8752, 0.4374, 0.9094, 0.4094, 0.9024, 0.4024, 0.8698, 0.4292, 0.8698, 0.4292, 0.9024, 0.4024, 0.8947, 0.3947, 0.8637, 0.4201, 0.875, 0.5367, 0.8438, 0.5367, 0.8439, 0.5253, 0.8749, 0.5253, 0.8749, 0.5253, 0.8439, 0.5253, 0.8442, 0.5151, 0.8746, 0.5151, 0.8746, 0.5151, 0.8442, 0.5151, 0.8447, 0.5, 0.8741, 0.5, 0.9094, 0.4094, 0.9374, 0.3752, 0.9292, 0.3698, 0.9024, 0.4024, 0.9024, 0.4024, 0.9292, 0.3698, 0.9201, 0.3637, 0.8947, 0.3947, 0.8438, 0.5367, 0.8125, 0.5367, 0.8126, 0.5253, 0.8436, 0.5253, 0.8436, 0.5253, 0.8126, 0.5253, 0.8129, 0.5151, 0.8433, 0.5151, 0.8433, 0.5151, 0.8129, 0.5151, 0.8134, 0.5, 0.8428, 0.5, 0.9374, 0.3752, 0.9583, 0.3363, 0.9491, 0.3325, 0.9292, 0.3698, 0.9292, 0.3698, 0.9491, 0.3325, 0.939, 0.3283, 0.9201, 0.3637, 0.8125, 0.5367, 0.7812, 0.5367, 0.7814, 0.5253, 0.8124, 0.5253, 0.8124, 0.5253, 0.7814, 0.5253, 0.7817, 0.5151, 0.8121, 0.5151, 0.8121, 0.5151, 0.7817, 0.5151, 0.7822, 0.5, 0.8116, 0.5, 0.9583, 0.3363, 0.9711, 0.294, 0.9614, 0.2921, 0.9491, 0.3325, 0.9491, 0.3325, 0.9614, 0.2921, 0.9507, 0.2899, 0.939, 0.3283, 0.7812, 0.5367, 0.75, 0.5367, 0.7501, 0.5253, 0.7811, 0.5253, 0.7811, 0.5253, 0.7501, 0.5253, 0.7504, 0.5151, 0.7808, 0.5151, 0.7808, 0.5151, 0.7504, 0.5151, 0.7509, 0.5, 0.7803, 0.5, 0.9711, 0.294, 0.9754, 0.25, 0.9656, 0.25, 0.9614, 0.2921, 0.9614, 0.2921, 0.9656, 0.25, 0.9546, 0.25, 0.9507, 0.2899, 0.75, 0.5367, 0.7188, 0.5367, 0.7189, 0.5253, 0.7499, 0.5253, 0.7499, 0.5253, 0.7189, 0.5253, 0.7192, 0.5151, 0.7496, 0.5151, 0.7496, 0.5151, 0.7192, 0.5151, 0.7197, 0.5, 0.7491, 0.5, 0.9754, 0.25, 0.9711, 0.206, 0.9614, 0.2079, 0.9656, 0.25, 0.9656, 0.25, 0.9614, 0.2079, 0.9507, 0.2101, 0.9546, 0.25, 0.7188, 0.5367, 0.6875, 0.5367, 0.6876, 0.5253, 0.7186, 0.5253, 0.7186, 0.5253, 0.6876, 0.5253, 0.6879, 0.5151, 0.7183, 0.5151, 0.7183, 0.5151, 0.6879, 0.5151, 0.6884, 0.5, 0.7178, 0.5, 0.9711, 0.206, 0.9583, 0.1637, 0.9491, 0.1675, 0.9614, 0.2079, 0.9614, 0.2079, 0.9491, 0.1675, 0.939, 0.1717, 0.9507, 0.2101, 0.6875, 0.5367, 0.6562, 0.5367, 0.6564, 0.5253, 0.6874, 0.5253, 0.6874, 0.5253, 0.6564, 0.5253, 0.6567, 0.5151, 0.6871, 0.5151, 0.6871, 0.5151, 0.6567, 0.5151, 0.6572, 0.5, 0.6866, 0.5, 0.9583, 0.1637, 0.9374, 0.1248, 0.9292, 0.1302, 0.9491, 0.1675, 0.9491, 0.1675, 0.9292, 0.1302, 0.9201, 0.1363, 0.939, 0.1717, 0.6562, 0.5367, 0.625, 0.5367, 0.6251, 0.5253, 0.6561, 0.5253, 0.6561, 0.5253, 0.6251, 0.5253, 0.6254, 0.5151, 0.6558, 0.5151, 0.6558, 0.5151, 0.6254, 0.5151, 0.6259, 0.5, 0.6553, 0.5, 0.9374, 0.1248, 0.9094, 0.09061, 0.9024, 0.09758, 0.9292, 0.1302, 0.9292, 0.1302, 0.9024, 0.09758, 0.8947, 0.1053, 0.9201, 0.1363, 0.625, 0.5367, 0.5938, 0.5367, 0.5939, 0.5253, 0.6249, 0.5253, 0.6249, 0.5253, 0.5939, 0.5253, 0.5942, 0.5151, 0.6246, 0.5151, 0.6246, 0.5151, 0.5942, 0.5151, 0.5947, 0.5, 0.6241, 0.5, 0.9094, 0.09061, 0.8752, 0.06257, 0.8698, 0.07078, 0.9024, 0.09758, 0.9024, 0.09758, 0.8698, 0.07078, 0.8637, 0.07987, 0.8947, 0.1053, 0.5938, 0.5367, 0.5625, 0.5367, 0.5626, 0.5253, 0.5936, 0.5253, 0.5936, 0.5253, 0.5626, 0.5253, 0.5629, 0.5151, 0.5933, 0.5151, 0.5933, 0.5151, 0.5629, 0.5151, 0.5634, 0.5, 0.5928, 0.5, 0.8752, 0.06257, 0.8363, 0.04174, 0.8325, 0.05086, 0.8698, 0.07078, 0.8698, 0.07078, 0.8325, 0.05086, 0.8283, 0.06096, 0.8637, 0.07987, 0.5625, 0.5367, 0.5312, 0.5367, 0.5314, 0.5253, 0.5624, 0.5253, 0.5624, 0.5253, 0.5314, 0.5253, 0.5317, 0.5151, 0.5621, 0.5151, 0.5621, 0.5151, 0.5317, 0.5151, 0.5322, 0.5, 0.5616, 0.5, 0.8363, 0.04174, 0.794, 0.02892, 0.7921, 0.03859, 0.8325, 0.05086, 0.8325, 0.05086, 0.7921, 0.03859, 0.7899, 0.04931, 0.8283, 0.06096, 0.5312, 0.5367, 0.5, 0.5367, 0.5001, 0.5253, 0.5311, 0.5253, 0.5311, 0.5253, 0.5001, 0.5253, 0.5004, 0.5151, 0.5308, 0.5151, 0.5308, 0.5151, 0.5004, 0.5151, 0.5009, 0.5, 0.5303, 0.5, 0.794, 0.02892, 0.75, 0.02459, 0.75, 0.03445, 0.7921, 0.03859, 0.7921, 0.03859, 0.75, 0.03445, 0.75, 0.04538, 0.7899, 0.04931, 0.5, 0.5367, 0.4688, 0.5367, 0.4689, 0.5253, 0.4999, 0.5253, 0.4999, 0.5253, 0.4689, 0.5253, 0.4692, 0.5151, 0.4996, 0.5151, 0.4996, 0.5151, 0.4692, 0.5151, 0.4697, 0.5, 0.4991, 0.5, 0.75, 0.02459, 0.706, 0.02892, 0.7079, 0.03859, 0.75, 0.03445, 0.75, 0.03445, 0.7079, 0.03859, 0.7101, 0.04931, 0.75, 0.04538, 0.4688, 0.5367, 0.4375, 0.5367, 0.4376, 0.5253, 0.4686, 0.5253, 0.4686, 0.5253, 0.4376, 0.5253, 0.4379, 0.5151, 0.4683, 0.5151, 0.4683, 0.5151, 0.4379, 0.5151, 0.4384, 0.5, 0.4678, 0.5, 0.706, 0.02892, 0.6637, 0.04174, 0.6675, 0.05086, 0.7079, 0.03859, 0.7079, 0.03859, 0.6675, 0.05086, 0.6717, 0.06096, 0.7101, 0.04931, 0.4375, 0.5367, 0.4062, 0.5367, 0.4064, 0.5253, 0.4374, 0.5253, 0.4374, 0.5253, 0.4064, 0.5253, 0.4067, 0.5151, 0.4371, 0.5151, 0.4371, 0.5151, 0.4067, 0.5151, 0.4072, 0.5, 0.4366, 0.5, 0.6637, 0.04174, 0.6248, 0.06257, 0.6302, 0.07078, 0.6675, 0.05086, 0.6675, 0.05086, 0.6302, 0.07078, 0.6363, 0.07987, 0.6717, 0.06096, 0.4062, 0.5367, 0.375, 0.5367, 0.3751, 0.5253, 0.4061, 0.5253, 0.4061, 0.5253, 0.3751, 0.5253, 0.3754, 0.5151, 0.4058, 0.5151, 0.4058, 0.5151, 0.3754, 0.5151, 0.3759, 0.5, 0.4053, 0.5, 0.6248, 0.06257, 0.5906, 0.09061, 0.5976, 0.09758, 0.6302, 0.07078, 0.6302, 0.07078, 0.5976, 0.09758, 0.6053, 0.1053, 0.6363, 0.07987, 0.375, 0.5367, 0.3438, 0.5367, 0.3439, 0.5253, 0.3749, 0.5253, 0.3749, 0.5253, 0.3439, 0.5253, 0.3442, 0.5151, 0.3746, 0.5151, 0.3746, 0.5151, 0.3442, 0.5151, 0.3447, 0.5, 0.3741, 0.5, 0.5906, 0.09061, 0.5626, 0.1248, 0.5708, 0.1302, 0.5976, 0.09758, 0.5976, 0.09758, 0.5708, 0.1302, 0.5799, 0.1363, 0.6053, 0.1053, 0.3438, 0.5367, 0.3125, 0.5367, 0.3126, 0.5253, 0.3436, 0.5253, 0.3436, 0.5253, 0.3126, 0.5253, 0.3129, 0.5151, 0.3433, 0.5151, 0.3433, 0.5151, 0.3129, 0.5151, 0.3134, 0.5, 0.3428, 0.5, 0.5626, 0.1248, 0.5417, 0.1637, 0.5509, 0.1675, 0.5708, 0.1302, 0.5708, 0.1302, 0.5509, 0.1675, 0.561, 0.1717, 0.5799, 0.1363, 0.3125, 0.5367, 0.2812, 0.5367, 0.2814, 0.5253, 0.3124, 0.5253, 0.3124, 0.5253, 0.2814, 0.5253, 0.2817, 0.5151, 0.3121, 0.5151, 0.3121, 0.5151, 0.2817, 0.5151, 0.2822, 0.5, 0.3116, 0.5, 0.5417, 0.1637, 0.5289, 0.206, 0.5386, 0.2079, 0.5509, 0.1675, 0.5509, 0.1675, 0.5386, 0.2079, 0.5493, 0.2101, 0.561, 0.1717, 0.2812, 0.5367, 0.25, 0.5367, 0.2501, 0.5253, 0.2811, 0.5253, 0.2811, 0.5253, 0.2501, 0.5253, 0.2504, 0.5151, 0.2808, 0.5151, 0.2808, 0.5151, 0.2504, 0.5151, 0.2509, 0.5, 0.2803, 0.5, 0.5289, 0.206, 0.5246, 0.25, 0.5344, 0.25, 0.5386, 0.2079, 0.5386, 0.2079, 0.5344, 0.25, 0.5454, 0.25, 0.5493, 0.2101, 0.25, 0.5367, 0.2188, 0.5367, 0.2189, 0.5253, 0.2499, 0.5253, 0.2499, 0.5253, 0.2189, 0.5253, 0.2192, 0.5151, 0.2496, 0.5151, 0.2496, 0.5151, 0.2192, 0.5151, 0.2197, 0.5, 0.2491, 0.5, 0.5246, 0.25, 0.5289, 0.294, 0.5386, 0.2921, 0.5344, 0.25, 0.5344, 0.25, 0.5386, 0.2921, 0.5493, 0.2899, 0.5454, 0.25, 0.2188, 0.5367, 0.1875, 0.5367, 0.1876, 0.5253, 0.2186, 0.5253, 0.2186, 0.5253, 0.1876, 0.5253, 0.1879, 0.5151, 0.2183, 0.5151, 0.2183, 0.5151, 0.1879, 0.5151, 0.1884, 0.5, 0.2178, 0.5, 0.5289, 0.294, 0.5417, 0.3363, 0.5509, 0.3325, 0.5386, 0.2921, 0.5386, 0.2921, 0.5509, 0.3325, 0.561, 0.3283, 0.5493, 0.2899, 0.1875, 0.5367, 0.1562, 0.5367, 0.1564, 0.5253, 0.1874, 0.5253, 0.1874, 0.5253, 0.1564, 0.5253, 0.1567, 0.5151, 0.1871, 0.5151, 0.1871, 0.5151, 0.1567, 0.5151, 0.1572, 0.5, 0.1866, 0.5, 0.5417, 0.3363, 0.5626, 0.3752, 0.5708, 0.3698, 0.5509, 0.3325, 0.5509, 0.3325, 0.5708, 0.3698, 0.5799, 0.3637, 0.561, 0.3283, 0.1562, 0.5367, 0.125, 0.5367, 0.1251, 0.5253, 0.1561, 0.5253, 0.1561, 0.5253, 0.1251, 0.5253, 0.1254, 0.5151, 0.1558, 0.5151, 0.1558, 0.5151, 0.1254, 0.5151, 0.1259, 0.5, 0.1553, 0.5, 0.5626, 0.3752, 0.5906, 0.4094, 0.5976, 0.4024, 0.5708, 0.3698, 0.5708, 0.3698, 0.5976, 0.4024, 0.6053, 0.3947, 0.5799, 0.3637, 0.125, 0.5367, 0.09375, 0.5367, 0.09386, 0.5253, 0.1249, 0.5253, 0.1249, 0.5253, 0.09386, 0.5253, 0.09419, 0.5151, 0.1246, 0.5151, 0.1246, 0.5151, 0.09419, 0.5151, 0.0947, 0.5, 0.1241, 0.5, 0.5906, 0.4094, 0.6248, 0.4374, 0.6302, 0.4292, 0.5976, 0.4024, 0.5976, 0.4024, 0.6302, 0.4292, 0.6363, 0.4201, 0.6053, 0.3947, 0.09375, 0.5367, 0.0625, 0.5367, 0.06261, 0.5253, 0.09364, 0.5253, 0.09364, 0.5253, 0.06261, 0.5253, 0.06294, 0.5151, 0.09331, 0.5151, 0.09331, 0.5151, 0.06294, 0.5151, 0.06345, 0.5, 0.0928, 0.5, 0.6248, 0.4374, 0.6637, 0.4583, 0.6675, 0.4491, 0.6302, 0.4292, 0.6302, 0.4292, 0.6675, 0.4491, 0.6717, 0.439, 0.6363, 0.4201, 0.0625, 0.5367, 0.03125, 0.5367, 0.03136, 0.5253, 0.06239, 0.5253, 0.06239, 0.5253, 0.03136, 0.5253, 0.03169, 0.5151, 0.06206, 0.5151, 0.06206, 0.5151, 0.03169, 0.5151, 0.0322, 0.5, 0.06155, 0.5, 0.6637, 0.4583, 0.706, 0.4711, 0.7079, 0.4614, 0.6675, 0.4491, 0.6675, 0.4491, 0.7079, 0.4614, 0.7101, 0.4507, 0.6717, 0.439, 0.03125, 0.5367, 0.0, 0.5367, 0.0001127, 0.5253, 0.03114, 0.5253, 0.03114, 0.5253, 0.0001127, 0.5253, 0.00044, 0.5151, 0.03081, 0.5151, 0.03081, 0.5151, 0.00044, 0.5151, 0.0009496, 0.5, 0.0303, 0.5, 0.706, 0.4711, 0.75, 0.4754, 0.75, 0.4656, 0.7079, 0.4614, 0.7079, 0.4614, 0.75, 0.4656, 0.75, 0.4546, 0.7101, 0.4507, 1.0, 0.5367, 1.0, 0.8691, 0.9688, 0.8691, 0.9688, 0.5367, 1.0, 0.8691, 1.0, 0.9824, 0.9688, 0.9824, 0.9688, 0.8691, 0.9688, 0.8691, 0.9688, 0.9824, 0.9375, 0.9824, 0.9375, 0.8691, 0.9375, 0.8691, 0.9375, 0.9824, 0.9062, 0.9824, 0.9062, 0.8691, 0.9062, 0.8691, 0.9062, 0.9824, 0.875, 0.9824, 0.875, 0.8691, 0.875, 0.8691, 0.875, 0.9824, 0.8438, 0.9824, 0.8438, 0.8691, 0.8438, 0.8691, 0.8438, 0.9824, 0.8125, 0.9824, 0.8125, 0.8691, 0.8125, 0.8691, 0.8125, 0.9824, 0.7812, 0.9824, 0.7813, 0.8691, 0.7813, 0.8691, 0.7812, 0.9824, 0.75, 0.9824, 0.75, 0.8691, 0.75, 0.8691, 0.75, 0.9824, 0.7188, 0.9824, 0.7188, 0.8691, 0.7188, 0.8691, 0.7188, 0.9824, 0.6875, 0.9824, 0.6875, 0.8691, 0.6875, 0.8691, 0.6875, 0.9824, 0.6562, 0.9824, 0.6562, 0.8691, 0.6562, 0.8691, 0.6562, 0.9824, 0.625, 0.9824, 0.625, 0.8691, 0.625, 0.8691, 0.625, 0.9824, 0.5938, 0.9824, 0.5938, 0.8691, 0.5938, 0.8691, 0.5938, 0.9824, 0.5625, 0.9824, 0.5625, 0.8691, 0.5625, 0.8691, 0.5625, 0.9824, 0.5312, 0.9824, 0.5312, 0.8691, 0.5312, 0.8691, 0.5312, 0.9824, 0.5, 0.9824, 0.5, 0.8691, 0.5, 0.8691, 0.5, 0.9824, 0.4687, 0.9824, 0.4688, 0.8691, 0.4688, 0.8691, 0.4687, 0.9824, 0.4375, 0.9824, 0.4375, 0.8691, 0.4375, 0.8691, 0.4375, 0.9824, 0.4062, 0.9824, 0.4062, 0.8691, 0.4062, 0.8691, 0.4062, 0.9824, 0.375, 0.9824, 0.375, 0.8691, 0.375, 0.8691, 0.375, 0.9824, 0.3438, 0.9824, 0.3438, 0.8691, 0.3438, 0.8691, 0.3438, 0.9824, 0.3125, 0.9824, 0.3125, 0.8691, 0.3125, 0.8691, 0.3125, 0.9824, 0.2812, 0.9824, 0.2812, 0.8691, 0.2812, 0.8691, 0.2812, 0.9824, 0.25, 0.9824, 0.25, 0.8691, 0.25, 0.8691, 0.25, 0.9824, 0.2188, 0.9824, 0.2188, 0.8691, 0.2188, 0.8691, 0.2188, 0.9824, 0.1875, 0.9824, 0.1875, 0.8691, 0.1875, 0.8691, 0.1875, 0.9824, 0.1562, 0.9824, 0.1562, 0.8691, 0.1562, 0.8691, 0.1562, 0.9824, 0.125, 0.9824, 0.125, 0.8691, 0.125, 0.8691, 0.125, 0.9824, 0.09375, 0.9824, 0.09375, 0.8691, 0.09375, 0.8691, 0.09375, 0.9824, 0.0625, 0.9824, 0.0625, 0.8691, 0.0625, 0.8691, 0.0625, 0.9824, 0.03125, 0.9824, 0.03125, 0.8691, 0.03125, 0.8691, 0.03125, 0.9824, 0.0, 0.9824, 0.0, 0.8691])
me_cylinder.materials.append(mat_easy_glass_001)
me_cylinder.use_remesh_fix_poles = True
me_cylinder.use_remesh_preserve_attributes = False
me_cylinder.use_mirror_vertex_groups = False
me_cylinder.update()

# ---- objects
ob_beaker = bpy.data.objects.new('Beaker', me_cylinder)

# ---- transforms, parenting, visibility, modifiers, constraints
ob_beaker.location = (0.0, 0.0, 0.5)
ob_beaker.rotation_euler = (0.0, -0.0, 2.23)
ob_beaker.scale = (0.5, 0.5, 0.5)
ob_beaker.lineart.crease_threshold = 0.0
_m = ob_beaker.modifiers.new('Solidify', 'SOLIDIFY')
_m.thickness = 0.03
_m = ob_beaker.modifiers.new('Subdivision', 'SUBSURF')
_m.uv_smooth = 'PRESERVE_CORNERS'

# ---- collection membership
col_collection.objects.link(ob_beaker)

# ---- scene / render settings (as saved in the file)
scene.frame_start = 1; scene.frame_end = 250; scene.frame_set(1)
scene.render.engine = 'BLENDER_EEVEE_NEXT'
scene.cycles.use_denoising = False
scene.cycles.samples = 128
scene.cycles.sampling_pattern = 'TABULATED_SOBOL'
scene.cycles.use_adaptive_sampling = False
scene.cycles.use_light_tree = False
scene.eevee.ray_tracing_options.trace_max_roughness = 0.0
scene.view_settings.view_transform = 'Filmic'
bpy.context.view_layer.update()

# ---- added for rendering (the .blend has no active camera and no usable light): camera, sun
cam_auto = bpy.data.cameras.new('AutoCamera')
cam_auto.lens = 50.0
cam_auto.sensor_width = 36.0
cam_auto.clip_end = 1000.0
ob_auto_camera = bpy.data.objects.new('AutoCamera', cam_auto)
scene.collection.objects.link(ob_auto_camera)
ob_auto_camera.location = (2.37548, -2.7024, 2.34036)
ob_auto_camera.rotation_euler = (1.09748, -7.21219e-08, 0.694738)
scene.camera = ob_auto_camera
light_auto_sun = bpy.data.lights.new('AutoSun', 'SUN')
light_auto_sun.energy = 3.0
light_auto_sun.angle = 0.0523599
ob_auto_sun = bpy.data.objects.new('AutoSun', light_auto_sun)
scene.collection.objects.link(ob_auto_sun)
ob_auto_sun.rotation_euler = (0.872665, 0.174533, 0.523599)
bpy.context.view_layer.update()
